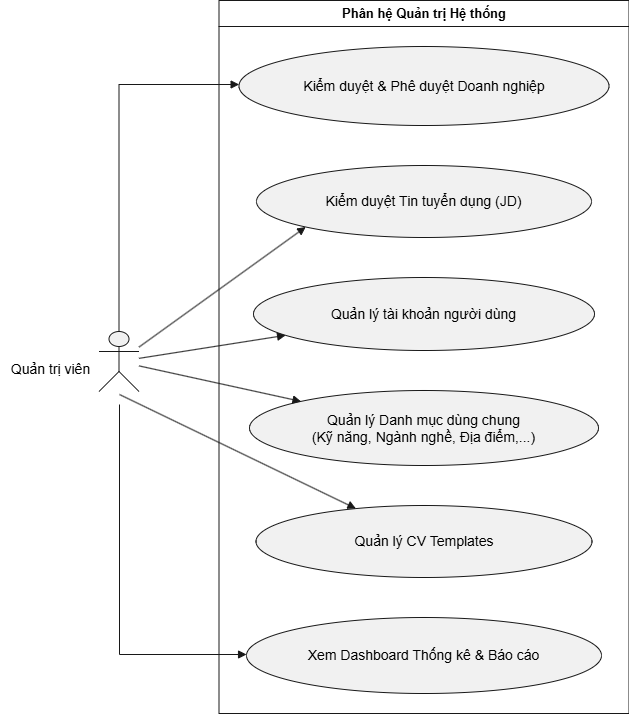

The diagram above was exported from draw.io. Its source (the exported page's mxGraphModel, read from the mxfile embedded in the PNG):
<mxGraphModel dx="1034" dy="770" grid="1" gridSize="10" guides="1" tooltips="1" connect="1" arrows="1" fold="1" page="1" pageScale="1" pageWidth="850" pageHeight="1100" math="0" shadow="0">
  <root>
    <mxCell id="0" />
    <mxCell id="1" parent="0" />
    <UserObject label="Phân hệ Quản trị Hệ thống" plantUmlId="rect_0" plantUmlBaseStyle="swimlane;collapsible=0;startSize=26;fillColor=none;strokeColor=#181818;fontColor=#000000;fontSize=13;fontStyle=1;whiteSpace=wrap;shadow=0;" plantUmlBaseValue="Phân hệ Quản trị Hệ thống (Admin Subsystem)" id="2">
      <mxCell style="swimlane;collapsible=0;startSize=26;fillColor=none;strokeColor=#181818;fontColor=#000000;fontSize=13;fontStyle=1;whiteSpace=wrap;shadow=0;" parent="1" vertex="1">
        <mxGeometry x="378.5" y="636" width="410" height="713" as="geometry" />
      </mxCell>
    </UserObject>
    <UserObject label="Kiểm duyệt &amp;amp; Phê duyệt Doanh nghiệp" plantUmlId="uc_1" plantUmlBaseStyle="ellipse;html=1;fillColor=#F1F1F1;strokeColor=#181818;whiteSpace=wrap;fontColor=#000000;fontSize=14;shadow=0;" plantUmlBaseValue="UC-ADM-01: Kiểm duyệt &amp;amp; Phê duyệt Doanh nghiệp" id="3">
      <mxCell style="ellipse;html=1;fillColor=#F1F1F1;strokeColor=#181818;whiteSpace=wrap;fontColor=#000000;fontSize=14;shadow=0;" parent="2" vertex="1">
        <mxGeometry x="20" y="46" width="370" height="79" as="geometry" />
      </mxCell>
    </UserObject>
    <UserObject label="Kiểm duyệt Tin tuyển dụng (JD)" plantUmlId="uc_2" plantUmlBaseStyle="ellipse;html=1;fillColor=#F1F1F1;strokeColor=#181818;whiteSpace=wrap;fontColor=#000000;fontSize=14;shadow=0;" plantUmlBaseValue="UC-ADM-02: Kiểm duyệt Tin tuyển dụng (JD)" id="4">
      <mxCell style="ellipse;html=1;fillColor=#F1F1F1;strokeColor=#181818;whiteSpace=wrap;fontColor=#000000;fontSize=14;shadow=0;" parent="2" vertex="1">
        <mxGeometry x="37.5" y="165" width="335" height="72" as="geometry" />
      </mxCell>
    </UserObject>
    <UserObject label="Quản lý tài khoản người dùng" plantUmlId="uc_3" plantUmlBaseStyle="ellipse;html=1;fillColor=#F1F1F1;strokeColor=#181818;whiteSpace=wrap;fontColor=#000000;fontSize=14;shadow=0;" plantUmlBaseValue="UC-ADM-03: Quản lý &amp;amp; Khóa tài khoản vi phạm" id="5">
      <mxCell style="ellipse;html=1;fillColor=#F1F1F1;strokeColor=#181818;whiteSpace=wrap;fontColor=#000000;fontSize=14;shadow=0;" parent="2" vertex="1">
        <mxGeometry x="34.5" y="277" width="341" height="73" as="geometry" />
      </mxCell>
    </UserObject>
    <UserObject label="Quản lý Danh mục dùng chung&lt;br&gt;(Kỹ năng, Ngành nghề, Địa điểm,...)" plantUmlId="uc_4" plantUmlBaseStyle="ellipse;html=1;fillColor=#F1F1F1;strokeColor=#181818;whiteSpace=wrap;fontColor=#000000;fontSize=14;shadow=0;" plantUmlBaseValue="UC-ADM-04: Quản lý Danh mục dùng chung&lt;br&gt;(Kỹ năng, Ngành nghề, Địa điểm)" id="6">
      <mxCell style="ellipse;html=1;fillColor=#F1F1F1;strokeColor=#181818;whiteSpace=wrap;fontColor=#000000;fontSize=14;shadow=0;" parent="2" vertex="1">
        <mxGeometry x="30.5" y="390" width="349" height="75" as="geometry" />
      </mxCell>
    </UserObject>
    <UserObject label="Quản lý CV Templates" plantUmlId="uc_5" plantUmlBaseStyle="ellipse;html=1;fillColor=#F1F1F1;strokeColor=#181818;whiteSpace=wrap;fontColor=#000000;fontSize=14;shadow=0;" plantUmlBaseValue="UC-ADM-05: Quản lý Mẫu CV (CV Templates)" id="7">
      <mxCell style="ellipse;html=1;fillColor=#F1F1F1;strokeColor=#181818;whiteSpace=wrap;fontColor=#000000;fontSize=14;shadow=0;" parent="2" vertex="1">
        <mxGeometry x="37" y="505" width="336" height="72" as="geometry" />
      </mxCell>
    </UserObject>
    <UserObject label="Xem Dashboard Thống kê &amp;amp; Báo cáo" plantUmlId="uc_6" plantUmlBaseStyle="ellipse;html=1;fillColor=#F1F1F1;strokeColor=#181818;whiteSpace=wrap;fontColor=#000000;fontSize=14;shadow=0;" plantUmlBaseValue="UC-ADM-06: Xem Dashboard Thống kê &amp;amp; Báo cáo" id="8">
      <mxCell style="ellipse;html=1;fillColor=#F1F1F1;strokeColor=#181818;whiteSpace=wrap;fontColor=#000000;fontSize=14;shadow=0;" parent="2" vertex="1">
        <mxGeometry x="27.5" y="617" width="355" height="76" as="geometry" />
      </mxCell>
    </UserObject>
    <UserObject label="" plantUmlId="actor_7" plantUmlBaseStyle="shape=umlActor;html=1;fillColor=#F1F1F1;strokeColor=#181818;fontColor=#000000;fontSize=14;shadow=0;" plantUmlBaseValue="" id="9">
      <mxCell style="shape=umlActor;html=1;fillColor=#F1F1F1;strokeColor=#181818;fontColor=#000000;fontSize=14;shadow=0;" parent="1" vertex="1">
        <mxGeometry x="258.5" y="967" width="40" height="60" as="geometry" />
      </mxCell>
    </UserObject>
    <UserObject label="" plantUmlId="rel_9" plantUmlBaseStyle="endArrow=block;endFill=1;strokeColor=#181818;fontColor=#000000;fontSize=11;edgeStyle=none;rounded=0;html=1;curved=0;endSize=6;sourcePerimeterSpacing=0;targetPerimeterSpacing=0;" plantUmlBaseValue="" id="10">
      <mxCell style="endArrow=block;endFill=1;strokeColor=#181818;fontColor=#000000;fontSize=11;edgeStyle=orthogonalEdgeStyle;rounded=0;html=1;endSize=6;sourcePerimeterSpacing=0;targetPerimeterSpacing=0;" parent="1" source="9" target="3" edge="1">
        <mxGeometry relative="1" as="geometry">
          <Array as="points">
            <mxPoint x="279" y="720" />
          </Array>
        </mxGeometry>
      </mxCell>
    </UserObject>
    <UserObject label="" plantUmlId="rel_10" plantUmlBaseStyle="endArrow=block;endFill=1;strokeColor=#181818;fontColor=#000000;fontSize=11;edgeStyle=none;rounded=0;html=1;curved=0;endSize=6;sourcePerimeterSpacing=0;targetPerimeterSpacing=0;" plantUmlBaseValue="" id="11">
      <mxCell style="endArrow=block;endFill=1;strokeColor=#181818;fontColor=#000000;fontSize=11;edgeStyle=none;rounded=0;html=1;curved=0;endSize=6;sourcePerimeterSpacing=0;targetPerimeterSpacing=0;entryX=0;entryY=1;entryDx=0;entryDy=0;" parent="1" source="9" target="4" edge="1">
        <mxGeometry relative="1" as="geometry" />
      </mxCell>
    </UserObject>
    <UserObject label="" plantUmlId="rel_11" plantUmlBaseStyle="endArrow=block;endFill=1;strokeColor=#181818;fontColor=#000000;fontSize=11;edgeStyle=none;rounded=0;html=1;curved=0;endSize=6;sourcePerimeterSpacing=0;targetPerimeterSpacing=0;" plantUmlBaseValue="" id="12">
      <mxCell style="endArrow=block;endFill=1;strokeColor=#181818;fontColor=#000000;fontSize=11;edgeStyle=none;rounded=0;html=1;curved=0;endSize=6;sourcePerimeterSpacing=0;targetPerimeterSpacing=0;" parent="1" source="9" target="5" edge="1">
        <mxGeometry relative="1" as="geometry" />
      </mxCell>
    </UserObject>
    <UserObject label="" plantUmlId="rel_12" plantUmlBaseStyle="endArrow=block;endFill=1;strokeColor=#181818;fontColor=#000000;fontSize=11;edgeStyle=none;rounded=0;html=1;curved=0;endSize=6;sourcePerimeterSpacing=0;targetPerimeterSpacing=0;" plantUmlBaseValue="" id="13">
      <mxCell style="endArrow=block;endFill=1;strokeColor=#181818;fontColor=#000000;fontSize=11;edgeStyle=none;rounded=0;html=1;curved=0;endSize=6;sourcePerimeterSpacing=0;targetPerimeterSpacing=0;" parent="1" source="9" target="6" edge="1">
        <mxGeometry relative="1" as="geometry" />
      </mxCell>
    </UserObject>
    <UserObject label="" plantUmlId="rel_13" plantUmlBaseStyle="endArrow=block;endFill=1;strokeColor=#181818;fontColor=#000000;fontSize=11;edgeStyle=none;rounded=0;html=1;exitX=0.5;exitY=1.37;exitPerimeter=0;curved=0;endSize=6;sourcePerimeterSpacing=0;targetPerimeterSpacing=0;" plantUmlBaseValue="" id="14">
      <mxCell style="endArrow=block;endFill=1;strokeColor=#181818;fontColor=#000000;fontSize=11;edgeStyle=none;rounded=0;html=1;curved=0;endSize=6;sourcePerimeterSpacing=0;targetPerimeterSpacing=0;" parent="1" target="7" edge="1">
        <mxGeometry relative="1" as="geometry">
          <mxPoint x="279" y="1030" as="sourcePoint" />
        </mxGeometry>
      </mxCell>
    </UserObject>
    <UserObject label="" plantUmlId="rel_14" plantUmlBaseStyle="endArrow=block;endFill=1;strokeColor=#181818;fontColor=#000000;fontSize=11;edgeStyle=none;rounded=0;html=1;exitX=0.5;exitY=1.37;exitPerimeter=0;curved=0;endSize=6;sourcePerimeterSpacing=0;targetPerimeterSpacing=0;" plantUmlBaseValue="" id="15">
      <mxCell style="endArrow=block;endFill=1;strokeColor=#181818;fontColor=#000000;fontSize=11;edgeStyle=orthogonalEdgeStyle;rounded=0;html=1;endSize=6;sourcePerimeterSpacing=0;targetPerimeterSpacing=0;" parent="1" target="8" edge="1">
        <mxGeometry relative="1" as="geometry">
          <mxPoint x="279" y="1040" as="sourcePoint" />
          <Array as="points">
            <mxPoint x="279" y="1290" />
          </Array>
        </mxGeometry>
      </mxCell>
    </UserObject>
    <UserObject label="Quản trị viên" plantUmlId="actorlbl_8" plantUmlBaseStyle="text;html=1;align=center;verticalAlign=top;fontColor=#000000;fontSize=14;" plantUmlBaseValue="Admin&#10;(Quản trị viên)" id="16">
      <mxCell style="text;html=1;align=center;verticalAlign=top;fontColor=#000000;fontSize=14;" parent="1" vertex="1">
        <mxGeometry x="160" y="990" width="100" height="30" as="geometry" />
      </mxCell>
    </UserObject>
  </root>
</mxGraphModel>